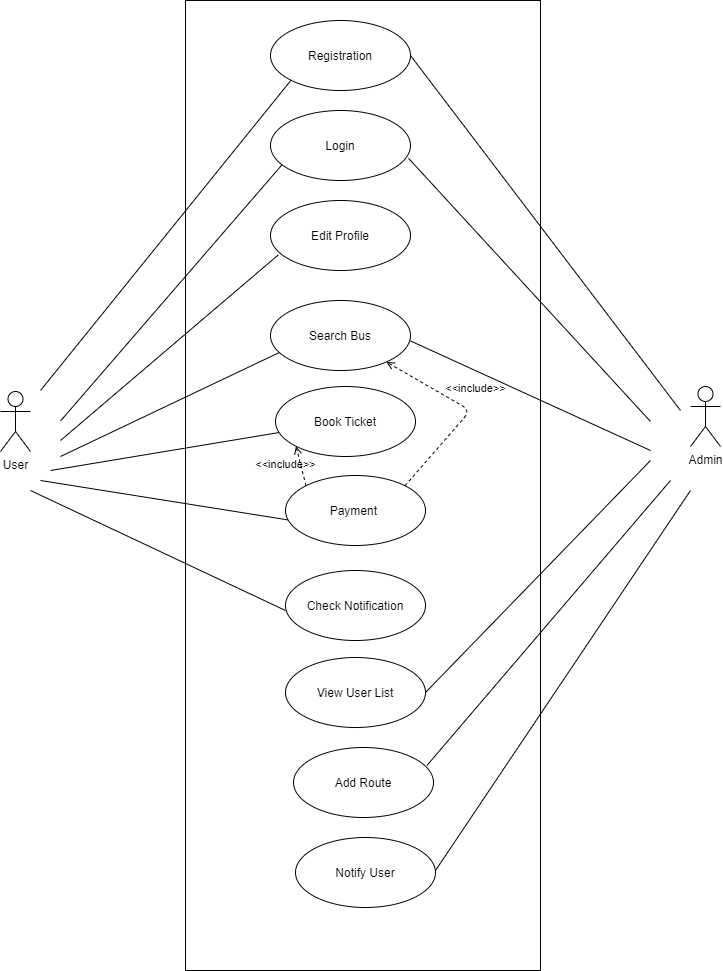

The diagram above was exported from draw.io. Its source (the exported page's mxGraphModel, read from the mxfile embedded in the PNG):
<mxGraphModel dx="1038" dy="580" grid="1" gridSize="10" guides="1" tooltips="1" connect="1" arrows="1" fold="1" page="1" pageScale="1" pageWidth="850" pageHeight="1100" math="0" shadow="0">
  <root>
    <mxCell id="0" />
    <mxCell id="1" parent="0" />
    <mxCell id="ER-ZNHvvU2WXHFm76U2l-6" value="&lt;p style=&quot;margin: 0px ; margin-top: 4px ; text-align: center&quot;&gt;&lt;br&gt;&lt;/p&gt;" style="shape=rect;html=1;overflow=fill;html=1;whiteSpace=wrap;align=center;" vertex="1" parent="1">
      <mxGeometry x="275" y="50" width="355" height="970" as="geometry" />
    </mxCell>
    <mxCell id="ER-ZNHvvU2WXHFm76U2l-7" value="Registration" style="ellipse;whiteSpace=wrap;html=1;" vertex="1" parent="1">
      <mxGeometry x="360" y="70" width="140" height="70" as="geometry" />
    </mxCell>
    <mxCell id="ER-ZNHvvU2WXHFm76U2l-8" value="Login" style="ellipse;whiteSpace=wrap;html=1;" vertex="1" parent="1">
      <mxGeometry x="360" y="160" width="140" height="70" as="geometry" />
    </mxCell>
    <mxCell id="ER-ZNHvvU2WXHFm76U2l-9" value="Edit Profile" style="ellipse;whiteSpace=wrap;html=1;" vertex="1" parent="1">
      <mxGeometry x="360" y="250" width="140" height="70" as="geometry" />
    </mxCell>
    <mxCell id="ER-ZNHvvU2WXHFm76U2l-10" value="Search Bus" style="ellipse;whiteSpace=wrap;html=1;" vertex="1" parent="1">
      <mxGeometry x="360" y="350" width="140" height="70" as="geometry" />
    </mxCell>
    <mxCell id="ER-ZNHvvU2WXHFm76U2l-11" value="Book Ticket" style="ellipse;whiteSpace=wrap;html=1;" vertex="1" parent="1">
      <mxGeometry x="365" y="436" width="140" height="70" as="geometry" />
    </mxCell>
    <mxCell id="ER-ZNHvvU2WXHFm76U2l-12" value="Payment&amp;nbsp;" style="ellipse;whiteSpace=wrap;html=1;" vertex="1" parent="1">
      <mxGeometry x="375" y="525" width="140" height="70" as="geometry" />
    </mxCell>
    <mxCell id="ER-ZNHvvU2WXHFm76U2l-13" value="View User List" style="ellipse;whiteSpace=wrap;html=1;" vertex="1" parent="1">
      <mxGeometry x="375" y="707" width="140" height="70" as="geometry" />
    </mxCell>
    <mxCell id="ER-ZNHvvU2WXHFm76U2l-14" value="Add Route" style="ellipse;whiteSpace=wrap;html=1;" vertex="1" parent="1">
      <mxGeometry x="383" y="797" width="140" height="70" as="geometry" />
    </mxCell>
    <mxCell id="ER-ZNHvvU2WXHFm76U2l-15" value="Notify User" style="ellipse;whiteSpace=wrap;html=1;" vertex="1" parent="1">
      <mxGeometry x="385" y="887" width="140" height="70" as="geometry" />
    </mxCell>
    <mxCell id="ER-ZNHvvU2WXHFm76U2l-18" value="&amp;lt;&amp;lt;include&amp;gt;&amp;gt;" style="edgeStyle=none;html=1;endArrow=open;verticalAlign=bottom;dashed=1;labelBackgroundColor=none;exitX=1;exitY=0;exitDx=0;exitDy=0;" edge="1" parent="1" source="ER-ZNHvvU2WXHFm76U2l-12" target="ER-ZNHvvU2WXHFm76U2l-10">
      <mxGeometry x="0.0812" y="-14" width="160" relative="1" as="geometry">
        <mxPoint x="340" y="510" as="sourcePoint" />
        <mxPoint x="500" y="510" as="targetPoint" />
        <Array as="points">
          <mxPoint x="560" y="460" />
        </Array>
        <mxPoint x="3" y="2" as="offset" />
      </mxGeometry>
    </mxCell>
    <mxCell id="ER-ZNHvvU2WXHFm76U2l-19" value="&amp;lt;&amp;lt;include&amp;gt;&amp;gt;" style="edgeStyle=none;html=1;endArrow=open;verticalAlign=bottom;dashed=1;labelBackgroundColor=none;exitX=0;exitY=0;exitDx=0;exitDy=0;entryX=0;entryY=1;entryDx=0;entryDy=0;" edge="1" parent="1" source="ER-ZNHvvU2WXHFm76U2l-12" target="ER-ZNHvvU2WXHFm76U2l-11">
      <mxGeometry x="0.1622" y="10" width="160" relative="1" as="geometry">
        <mxPoint x="340" y="510" as="sourcePoint" />
        <mxPoint x="500" y="510" as="targetPoint" />
        <Array as="points" />
        <mxPoint x="-5" y="9" as="offset" />
      </mxGeometry>
    </mxCell>
    <mxCell id="ER-ZNHvvU2WXHFm76U2l-20" value="User" style="shape=umlActor;html=1;verticalLabelPosition=bottom;verticalAlign=top;align=center;" vertex="1" parent="1">
      <mxGeometry x="90" y="441" width="30" height="60" as="geometry" />
    </mxCell>
    <mxCell id="ER-ZNHvvU2WXHFm76U2l-21" value="Admin" style="shape=umlActor;html=1;verticalLabelPosition=bottom;verticalAlign=top;align=center;" vertex="1" parent="1">
      <mxGeometry x="780" y="436" width="30" height="60" as="geometry" />
    </mxCell>
    <mxCell id="ER-ZNHvvU2WXHFm76U2l-22" value="" style="edgeStyle=none;html=1;endArrow=none;verticalAlign=bottom;" edge="1" parent="1" target="ER-ZNHvvU2WXHFm76U2l-11">
      <mxGeometry width="160" relative="1" as="geometry">
        <mxPoint x="140" y="520" as="sourcePoint" />
        <mxPoint x="320" y="525" as="targetPoint" />
      </mxGeometry>
    </mxCell>
    <mxCell id="ER-ZNHvvU2WXHFm76U2l-23" value="" style="edgeStyle=none;html=1;endArrow=none;verticalAlign=bottom;entryX=0;entryY=1;entryDx=0;entryDy=0;" edge="1" parent="1" target="ER-ZNHvvU2WXHFm76U2l-7">
      <mxGeometry width="160" relative="1" as="geometry">
        <mxPoint x="130" y="440" as="sourcePoint" />
        <mxPoint x="275" y="470.5" as="targetPoint" />
      </mxGeometry>
    </mxCell>
    <mxCell id="ER-ZNHvvU2WXHFm76U2l-24" value="" style="edgeStyle=none;html=1;endArrow=none;verticalAlign=bottom;entryX=0.06;entryY=0.746;entryDx=0;entryDy=0;entryPerimeter=0;" edge="1" parent="1" target="ER-ZNHvvU2WXHFm76U2l-10">
      <mxGeometry width="160" relative="1" as="geometry">
        <mxPoint x="150" y="506" as="sourcePoint" />
        <mxPoint x="330" y="506" as="targetPoint" />
      </mxGeometry>
    </mxCell>
    <mxCell id="ER-ZNHvvU2WXHFm76U2l-25" value="" style="edgeStyle=none;html=1;endArrow=none;verticalAlign=bottom;entryX=0.054;entryY=0.78;entryDx=0;entryDy=0;entryPerimeter=0;" edge="1" parent="1" target="ER-ZNHvvU2WXHFm76U2l-9">
      <mxGeometry width="160" relative="1" as="geometry">
        <mxPoint x="150" y="490" as="sourcePoint" />
        <mxPoint x="320" y="490" as="targetPoint" />
      </mxGeometry>
    </mxCell>
    <mxCell id="ER-ZNHvvU2WXHFm76U2l-26" value="" style="edgeStyle=none;html=1;endArrow=none;verticalAlign=bottom;entryX=0.083;entryY=0.774;entryDx=0;entryDy=0;entryPerimeter=0;" edge="1" parent="1" target="ER-ZNHvvU2WXHFm76U2l-8">
      <mxGeometry width="160" relative="1" as="geometry">
        <mxPoint x="150" y="470.5" as="sourcePoint" />
        <mxPoint x="310" y="470.5" as="targetPoint" />
      </mxGeometry>
    </mxCell>
    <mxCell id="ER-ZNHvvU2WXHFm76U2l-27" value="" style="edgeStyle=none;html=1;endArrow=none;verticalAlign=bottom;entryX=0.016;entryY=0.634;entryDx=0;entryDy=0;entryPerimeter=0;" edge="1" parent="1" target="ER-ZNHvvU2WXHFm76U2l-12">
      <mxGeometry width="160" relative="1" as="geometry">
        <mxPoint x="130" y="530" as="sourcePoint" />
        <mxPoint x="320" y="540" as="targetPoint" />
      </mxGeometry>
    </mxCell>
    <mxCell id="ER-ZNHvvU2WXHFm76U2l-28" value="Check Notification" style="ellipse;whiteSpace=wrap;html=1;" vertex="1" parent="1">
      <mxGeometry x="375" y="620" width="140" height="70" as="geometry" />
    </mxCell>
    <mxCell id="ER-ZNHvvU2WXHFm76U2l-29" value="" style="edgeStyle=none;html=1;endArrow=none;verticalAlign=bottom;exitX=1;exitY=0.5;exitDx=0;exitDy=0;" edge="1" parent="1" source="ER-ZNHvvU2WXHFm76U2l-7">
      <mxGeometry width="160" relative="1" as="geometry">
        <mxPoint x="610" y="460" as="sourcePoint" />
        <mxPoint x="770" y="460" as="targetPoint" />
      </mxGeometry>
    </mxCell>
    <mxCell id="ER-ZNHvvU2WXHFm76U2l-30" value="" style="edgeStyle=none;html=1;endArrow=none;verticalAlign=bottom;exitX=1;exitY=0.5;exitDx=0;exitDy=0;" edge="1" parent="1" source="ER-ZNHvvU2WXHFm76U2l-13">
      <mxGeometry width="160" relative="1" as="geometry">
        <mxPoint x="630" y="525" as="sourcePoint" />
        <mxPoint x="740" y="510" as="targetPoint" />
      </mxGeometry>
    </mxCell>
    <mxCell id="ER-ZNHvvU2WXHFm76U2l-32" value="" style="edgeStyle=none;html=1;endArrow=none;verticalAlign=bottom;exitX=0.634;exitY=0.351;exitDx=0;exitDy=0;exitPerimeter=0;" edge="1" parent="1" source="ER-ZNHvvU2WXHFm76U2l-6">
      <mxGeometry width="160" relative="1" as="geometry">
        <mxPoint x="600" y="501" as="sourcePoint" />
        <mxPoint x="740" y="500" as="targetPoint" />
      </mxGeometry>
    </mxCell>
    <mxCell id="ER-ZNHvvU2WXHFm76U2l-34" value="" style="edgeStyle=none;html=1;endArrow=none;verticalAlign=bottom;exitX=0.986;exitY=0.683;exitDx=0;exitDy=0;exitPerimeter=0;" edge="1" parent="1" source="ER-ZNHvvU2WXHFm76U2l-8">
      <mxGeometry width="160" relative="1" as="geometry">
        <mxPoint x="620" y="470.5" as="sourcePoint" />
        <mxPoint x="740" y="471" as="targetPoint" />
      </mxGeometry>
    </mxCell>
    <mxCell id="ER-ZNHvvU2WXHFm76U2l-35" value="" style="edgeStyle=none;html=1;endArrow=none;verticalAlign=bottom;exitX=0.953;exitY=0.257;exitDx=0;exitDy=0;exitPerimeter=0;" edge="1" parent="1" source="ER-ZNHvvU2WXHFm76U2l-14">
      <mxGeometry width="160" relative="1" as="geometry">
        <mxPoint x="570" y="762" as="sourcePoint" />
        <mxPoint x="760" y="530" as="targetPoint" />
      </mxGeometry>
    </mxCell>
    <mxCell id="ER-ZNHvvU2WXHFm76U2l-37" value="" style="edgeStyle=none;html=1;endArrow=none;verticalAlign=bottom;" edge="1" parent="1">
      <mxGeometry width="160" relative="1" as="geometry">
        <mxPoint x="525" y="920" as="sourcePoint" />
        <mxPoint x="780" y="540" as="targetPoint" />
      </mxGeometry>
    </mxCell>
    <mxCell id="ER-ZNHvvU2WXHFm76U2l-39" value="" style="edgeStyle=none;html=1;endArrow=none;verticalAlign=bottom;" edge="1" parent="1">
      <mxGeometry width="160" relative="1" as="geometry">
        <mxPoint x="120" y="540" as="sourcePoint" />
        <mxPoint x="375" y="660" as="targetPoint" />
      </mxGeometry>
    </mxCell>
  </root>
</mxGraphModel>